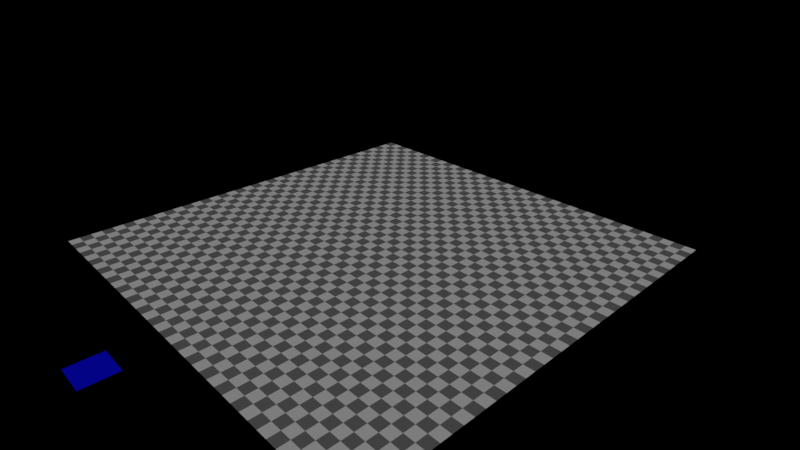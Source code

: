 # Source: particle_info.blend  (saved by Blender 2.93.20; exported with 4.5.12 LTS)
import bpy
from mathutils import Matrix  # noqa: F401  (used for matrix-valued properties, if any)

bpy.ops.wm.read_factory_settings(use_empty=True)
scene = bpy.context.scene
scene.name = 'Scene'

# ---- collections
col_collection_1 = bpy.data.collections.new('Collection 1'); scene.collection.children.link(col_collection_1)

# ---- images (referenced by path relative to the original .blend; pixels are not part of the script)
import os
ASSET_DIR = os.environ.get("B2B_ASSET_DIR", "")  # directory of the original .blend (textures are referenced by path, not embedded)
HERE = os.path.dirname(os.path.abspath(__file__))  # packed textures are extracted next to this script under _unpacked/

def load_image(name, relpath, width, height, colorspace="sRGB"):
    """Load a texture the original file referenced (path relative to the .blend, or extracted next to this script)."""
    p = next((c for c in (os.path.join(HERE, relpath), os.path.join(ASSET_DIR, relpath)) if relpath and os.path.exists(c)), "")
    if p:
        img = bpy.data.images.load(p, check_existing=True)
        img.name = name
    else:  # same state as the original file: an image datablock whose file is absent (Cycles renders it pink)
        img = bpy.data.images.new(name, width, height)
        img.source = "FILE"
        img.filepath = "//" + (relpath or name)
    img.colorspace_settings.name = colorspace
    return img
img_part_png = load_image('part.png', 'part.png', 1024, 1024, 'sRGB')

# ---- materials (node trees are filled in below, after node groups)
mat_material = bpy.data.materials.new('Material')
mat_material.alpha_threshold = 0.0
mat_material.use_transparent_shadow = False
mat_material.roughness = 0.5
mat_material.line_color = (0.0, 0.0, 0.0, 1.0)
mat_particle = bpy.data.materials.new('Particle')
mat_particle.alpha_threshold = 0.0
mat_particle.use_transparent_shadow = False
mat_particle.roughness = 0.5

# ---- material node trees
mat_material.use_nodes = True; mat_material.node_tree.nodes.clear()
_N = mat_material.node_tree.nodes; _L = mat_material.node_tree.links
n0 = _N.new('ShaderNodeBsdfDiffuse'); n0.name = 'Diffuse BSDF'; n0.location = (0, 300)
n1 = _N.new('ShaderNodeOutputMaterial'); n1.name = 'Material Output'; n1.location = (200, 300)
n2 = _N.new('ShaderNodeTexChecker'); n2.name = 'Checker Texture'; n2.location = (-200, 300)
n2.inputs[3].default_value = 40.0
_L.new(n0.outputs[0], n1.inputs[0])
_L.new(n2.outputs[0], n0.inputs[0])
n1.is_active_output = True
mat_particle.use_nodes = True; mat_particle.node_tree.nodes.clear()
_N = mat_particle.node_tree.nodes; _L = mat_particle.node_tree.links
n0 = _N.new('ShaderNodeParticleInfo'); n0.name = 'Particle Info'; n0.location = (-600, 0)
n1 = _N.new('ShaderNodeHueSaturation'); n1.name = 'Hue Saturation Value'; n1.location = (-400, 0)
n1.inputs[4].default_value = (1.0, 0.0, 0.0, 1.0)
n2 = _N.new('ShaderNodeBsdfPrincipled'); n2.name = 'Principled BSDF'; n2.location = (180, 320)
n2.width = 199
n2.distribution = 'GGX'
n2.subsurface_method = 'BURLEY'
n2.inputs[3].default_value = 1.45
n2.inputs[27].default_value = (0.0, 0.0, 0.0, 1.0)
n2.inputs[28].default_value = 1.0
n3 = _N.new('ShaderNodeOutputMaterial'); n3.name = 'Material Output'; n3.location = (440, 320)
n4 = _N.new('ShaderNodeTexImage'); n4.name = 'Image Texture'; n4.location = (-420, 340)
n4.width = 140
n4.image = img_part_png
n5 = _N.new('ShaderNodeMix'); n5.name = 'Mix'; n5.location = (-200, 120)
n5.data_type = 'RGBA'
n5.blend_type = 'MULTIPLY'
n5.inputs[0].default_value = 1.0
n6 = _N.new('ShaderNodeMix'); n6.name = 'Mix.001'; n6.location = (-20, 320)
n6.data_type = 'RGBA'
n6.blend_type = 'MULTIPLY'
n6.inputs[0].default_value = 1.0
_L.new(n4.outputs[0], n5.inputs[6])
_L.new(n5.outputs[2], n6.inputs[6])
_L.new(n4.outputs[1], n6.inputs[7])
_L.new(n0.outputs[2], n1.inputs[0])
_L.new(n1.outputs[0], n5.inputs[7])
_L.new(n2.outputs[0], n3.inputs[0])
_L.new(n6.outputs[2], n2.inputs[0])
n3.is_active_output = True

# ---- world
world_world = bpy.data.worlds.new('World'); scene.world = world_world
world_world.use_nodes = True; world_world.node_tree.nodes.clear()
_N = world_world.node_tree.nodes; _L = world_world.node_tree.links
n0 = _N.new('ShaderNodeOutputWorld'); n0.name = 'World Output'; n0.location = (300, 300)
n1 = _N.new('ShaderNodeBackground'); n1.name = 'Background'; n1.location = (10, 300)
n2 = _N.new('ShaderNodeRGB'); n2.name = 'RGB'; n2.location = (-190, 280)
n2.outputs[0].default_value = (0.0, 0.0, 0.0, 1.0)
_L.new(n1.outputs[0], n0.inputs[0])
_L.new(n2.outputs[0], n1.inputs[0])
n0.is_active_output = True
world_world.color = (0.05088, 0.05088, 0.05088)
world_world.use_sun_shadow = False
world_world.sun_shadow_jitter_overblur = 0.0
world_world.cycles.sampling_method = 'MANUAL'

# ---- cameras
cam_camera = bpy.data.cameras.new('Camera')
cam_camera.clip_end = 100.0
cam_camera.lens = 25.0
cam_camera.sensor_width = 32.0
cam_camera.sensor_height = 18.0
cam_camera.ortho_scale = 7.314
cam_camera.dof.focus_distance = 0.0
cam_camera.dof.aperture_fstop = 128.0

# ---- lights
light_lamp = bpy.data.lights.new('Lamp', 'SUN')
light_lamp.transmission_factor = 0.0
light_lamp.cutoff_distance = 30.0
light_lamp.angle = 0.1993
light_lamp.energy = 1.0
light_lamp.shadow_buffer_clip_start = 1.001
light_lamp.shadow_soft_size = 0.1
light_lamp.shadow_cascade_max_distance = 1000.0

# ---- meshes
me_plane = bpy.data.meshes.new('Plane')
me_plane.from_pydata([(-1.0, -1.0, 0.0), (1.0, -1.0, 0.0), (-1.0, 1.0, 0.0), (1.0, 1.0, 0.0)], [], [(0, 1, 3, 2)])
_uv = me_plane.uv_layers.new(name='UVMap')
_uv.uv.foreach_set('vector', [0.0, 0.0, 1.0, 0.0, 1.0, 1.0, 0.0, 1.0])
me_plane.materials.append(mat_material)
me_plane.use_remesh_fix_poles = True
me_plane.use_remesh_preserve_attributes = False
me_plane.update()
me_cylinder = bpy.data.meshes.new('Cylinder')
me_cylinder.from_pydata([(-0.008981, 0.01405, -1.597e-08), (0.008981, 0.01405, -1.461e-08), (-0.008981, 0.01378, -0.002742), (0.008981, 0.01378, -0.002742), (-0.008981, 0.01298, -0.005378), (0.008981, 0.01298, -0.005378), (-0.008981, 0.01169, -0.007808), (0.008981, 0.01169, -0.007808), (-0.008981, 0.009937, -0.009937), (0.008981, 0.009937, -0.009937), (-0.008981, 0.007808, -0.01168), (0.008981, 0.007808, -0.01168), (-0.008981, 0.005378, -0.01298), (0.008981, 0.005378, -0.01298), (-0.008981, 0.002742, -0.01378), (0.008981, 0.002742, -0.01378), (-0.008981, 3.259e-08, -0.01405), (0.008981, 3.259e-08, -0.01405), (-0.008981, -0.002742, -0.01378), (0.008981, -0.002742, -0.01378), (-0.008981, -0.005378, -0.01298), (0.008981, -0.005378, -0.01298), (-0.008981, -0.007808, -0.01168), (0.008981, -0.007808, -0.01168), (-0.008981, -0.009937, -0.009937), (0.008981, -0.009937, -0.009937), (-0.008981, -0.01168, -0.007808), (0.008981, -0.01168, -0.007808), (-0.008981, -0.01298, -0.005378), (0.008981, -0.01298, -0.005378), (-0.008981, -0.01378, -0.002742), (0.008981, -0.01378, -0.002742), (-0.008981, -0.01405, -1.139e-08), (0.008981, -0.01405, -1.003e-08), (-0.008981, -0.01378, 0.002742), (0.008981, -0.01378, 0.002742), (-0.008981, -0.01298, 0.005378), (0.008981, -0.01298, 0.005378), (-0.008981, -0.01168, 0.007808), (0.008981, -0.01168, 0.007808), (-0.008981, -0.009937, 0.009937), (0.008981, -0.009937, 0.009937), (-0.008981, -0.007808, 0.01168), (0.008981, -0.007808, 0.01168), (-0.008981, -0.005378, 0.01298), (0.008981, -0.005378, 0.01298), (-0.008981, -0.002742, 0.01378), (0.008981, -0.002742, 0.01378), (-0.008981, 4.509e-08, 0.01405), (0.008981, 4.509e-08, 0.01405), (-0.008981, 0.002742, 0.01378), (0.008981, 0.002742, 0.01378), (-0.008981, 0.005378, 0.01298), (0.008981, 0.005378, 0.01298), (-0.008981, 0.007808, 0.01168), (0.008981, 0.007808, 0.01168), (-0.008981, 0.009937, 0.009937), (0.008981, 0.009937, 0.009937), (-0.008981, 0.01169, 0.007808), (0.008981, 0.01169, 0.007808), (-0.008981, 0.01298, 0.005378), (0.008981, 0.01298, 0.005378), (-0.008981, 0.01378, 0.002742), (0.008981, 0.01378, 0.002742)], [], [(0, 1, 3, 2), (2, 3, 5, 4), (4, 5, 7, 6), (6, 7, 9, 8), (8, 9, 11, 10), (10, 11, 13, 12), (12, 13, 15, 14), (14, 15, 17, 16), (16, 17, 19, 18), (18, 19, 21, 20), (20, 21, 23, 22), (22, 23, 25, 24), (24, 25, 27, 26), (26, 27, 29, 28), (28, 29, 31, 30), (30, 31, 33, 32), (32, 33, 35, 34), (34, 35, 37, 36), (36, 37, 39, 38), (38, 39, 41, 40), (40, 41, 43, 42), (42, 43, 45, 44), (44, 45, 47, 46), (46, 47, 49, 48), (48, 49, 51, 50), (50, 51, 53, 52), (52, 53, 55, 54), (54, 55, 57, 56), (56, 57, 59, 58), (58, 59, 61, 60), (3, 1, 63, 61, 59, 57, 55, 53, 51, 49, 47, 45, 43, 41, 39, 37, 35, 33, 31, 29, 27, 25, 23, 21, 19, 17, 15, 13, 11, 9, 7, 5), (60, 61, 63, 62), (62, 63, 1, 0), (0, 2, 4, 6, 8, 10, 12, 14, 16, 18, 20, 22, 24, 26, 28, 30, 32, 34, 36, 38, 40, 42, 44, 46, 48, 50, 52, 54, 56, 58, 60, 62)])
me_cylinder.materials.append(mat_material)
me_cylinder.use_remesh_preserve_volume = False
me_cylinder.use_remesh_preserve_attributes = False
me_cylinder.use_mirror_vertex_groups = False
me_cylinder.update()
me_particle = bpy.data.meshes.new('Particle')
me_particle.from_pydata([(-0.288, -0.288, 0.0), (0.288, -0.288, 0.0), (-0.288, 0.288, 0.0), (0.288, 0.288, 0.0)], [], [(0, 1, 3, 2)])
_uv = me_particle.uv_layers.new(name='UVMap')
_uv.uv.foreach_set('vector', [9.998e-05, 0.0001001, 0.9999, 9.998e-05, 0.9999, 0.9999, 9.998e-05, 0.9999])
me_particle.materials.append(mat_particle)
me_particle.use_remesh_preserve_volume = False
me_particle.use_remesh_preserve_attributes = False
me_particle.use_mirror_vertex_groups = False
me_particle.update()

# ---- objects
ob_plane = bpy.data.objects.new('Plane', me_plane)
ob_lamp = bpy.data.objects.new('Lamp', light_lamp)
ob_camera = bpy.data.objects.new('Camera', cam_camera)
ob_particlesys = bpy.data.objects.new('ParticleSys', me_cylinder)
ob_particle = bpy.data.objects.new('Particle', me_particle)

# ---- transforms, parenting, visibility, modifiers, constraints
ob_plane.location = (0.0, 0.0, 0.0)
ob_plane.scale = (4.0, 4.0, 4.0)
ob_lamp.location = (0.0, 0.0, 7.0)
ob_lamp.rotation_euler = (0.6503, 0.05522, 1.866)
ob_lamp.lock_rotations_4d = False
ob_lamp.empty_display_type = 'ARROWS'
ob_lamp.color = (0.0, 0.0, 0.0, 0.0)
ob_lamp.lineart.crease_threshold = 0.0
ob_camera.location = (7.481, -6.508, 5.344)
ob_camera.rotation_euler = (1.109, 0.0, 0.8149)
ob_camera.lock_rotations_4d = False
ob_camera.empty_display_type = 'ARROWS'
ob_camera.color = (0.0, 0.0, 0.0, 0.0)
ob_camera.display_type = 'WIRE'
ob_camera.lineart.crease_threshold = 0.0
ob_particlesys.location = (0.0, 0.0, 0.0)
ob_particlesys.show_instancer_for_render = False
ob_particlesys.show_name = True
ob_particlesys.lineart.crease_threshold = 0.0
_m = ob_particlesys.modifiers.new('ParticleSystem 1', 'PARTICLE_SYSTEM')
ob_particle.location = (0.0, -5.0, 0.0)
ob_particle.show_name = True
ob_particle.lineart.crease_threshold = 0.0

# ---- collection membership
scene.collection.objects.link(ob_plane)
col_collection_1.objects.link(ob_lamp)
col_collection_1.objects.link(ob_camera)
col_collection_1.objects.link(ob_particlesys)
col_collection_1.objects.link(ob_particle)

# ---- scene / render settings (as saved in the file)
scene.camera = ob_camera
scene.frame_start = 0; scene.frame_end = 250; scene.frame_set(7)
scene.render.engine = 'BLENDER_EEVEE_NEXT'
scene.render.resolution_percentage = 50
scene.render.dither_intensity = 0.0
scene.render.motion_blur_shutter = 1.0
scene.cycles.use_denoising = False
scene.cycles.samples = 128
scene.cycles.sampling_pattern = 'TABULATED_SOBOL'
scene.cycles.use_adaptive_sampling = False
scene.cycles.use_light_tree = False
scene.cycles.blur_glossy = 0.0
scene.cycles.sample_clamp_indirect = 0.0
scene.view_settings.view_transform = 'Standard'
bpy.context.view_layer.update()
